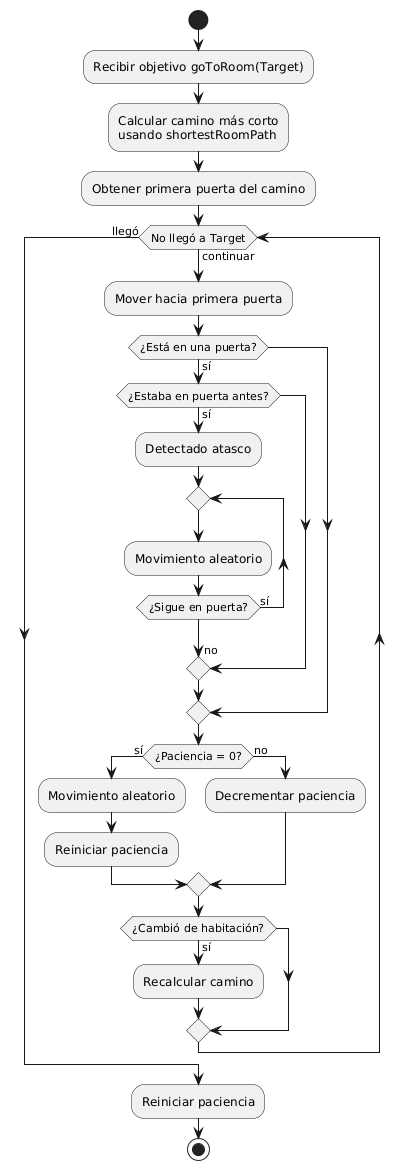

The diagram above was rendered by PlantUML. Its source (embedded in the PNG):
@startuml
start

:Recibir objetivo goToRoom(Target);

:Calcular camino más corto
usando shortestRoomPath;

:Obtener primera puerta del camino;

while (No llegó a Target) is (continuar)
  :Mover hacia primera puerta;
  
  if (¿Está en una puerta?) then (sí)
    if (¿Estaba en puerta antes?) then (sí)
      :Detectado atasco;
      repeat
        :Movimiento aleatorio;
      repeat while (¿Sigue en puerta?) is (sí)
      ->no;
    endif
  endif
  
  if (¿Paciencia = 0?) then (sí)
    :Movimiento aleatorio;
    :Reiniciar paciencia;
  else (no)
    :Decrementar paciencia;
  endif
  
  if (¿Cambió de habitación?) then (sí)
    :Recalcular camino;
  endif
endwhile (llegó)

:Reiniciar paciencia;

stop
@enduml